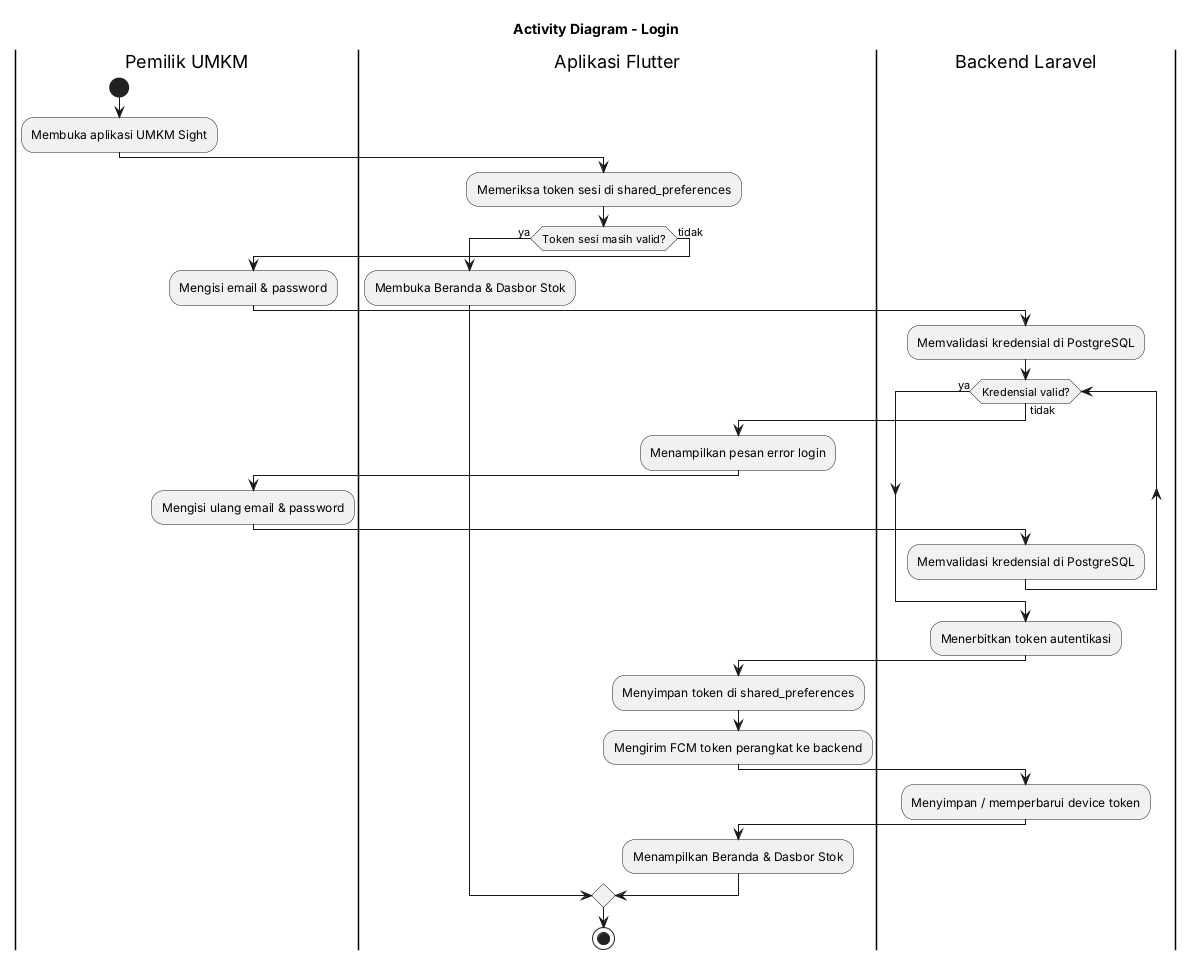

The diagram above was rendered by PlantUML. Its source (embedded in the PNG):
@startuml Activity_Login
title Activity Diagram - Login
skinparam shadowing false
|Pemilik UMKM|
start
:Membuka aplikasi UMKM Sight;
|Aplikasi Flutter|
:Memeriksa token sesi di shared_preferences;
if (Token sesi masih valid?) then (ya)
  :Membuka Beranda & Dasbor Stok;
else (tidak)
  |Pemilik UMKM|
  :Mengisi email & password;
  |Backend Laravel|
  :Memvalidasi kredensial di PostgreSQL;
  while (Kredensial valid?) is (tidak)
    |Aplikasi Flutter|
    :Menampilkan pesan error login;
    |Pemilik UMKM|
    :Mengisi ulang email & password;
    |Backend Laravel|
    :Memvalidasi kredensial di PostgreSQL;
  endwhile (ya)
  :Menerbitkan token autentikasi;
  |Aplikasi Flutter|
  :Menyimpan token di shared_preferences;
  :Mengirim FCM token perangkat ke backend;
  |Backend Laravel|
  :Menyimpan / memperbarui device token;
  |Aplikasi Flutter|
  :Menampilkan Beranda & Dasbor Stok;
endif
stop
@enduml